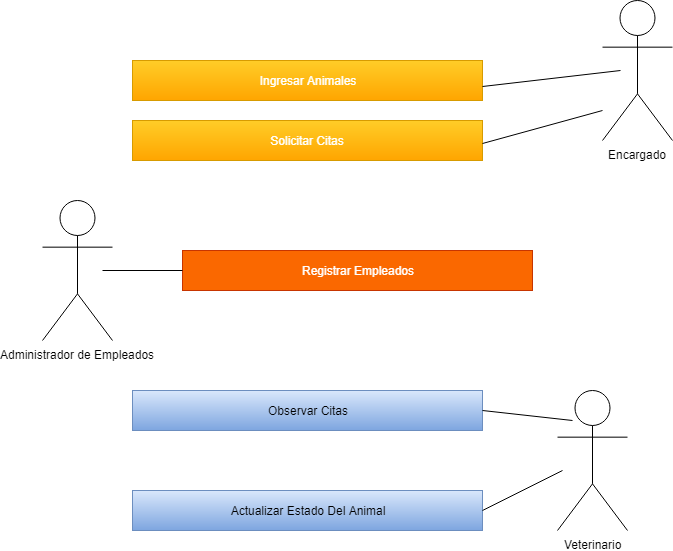

The diagram above was exported from draw.io. Its source (the exported page's mxGraphModel, read from the mxfile embedded in the PNG):
<mxGraphModel dx="868" dy="484" grid="1" gridSize="10" guides="1" tooltips="1" connect="1" arrows="1" fold="1" page="1" pageScale="1" pageWidth="827" pageHeight="1169" math="0" shadow="0">
  <root>
    <mxCell id="0" />
    <mxCell id="1" parent="0" />
    <mxCell id="zk0O_DwVYSmMxIfn0jy_-4" value="" style="rounded=0;whiteSpace=wrap;html=1;fillColor=#ffcd28;strokeColor=#d79b00;gradientColor=#ffa500;" parent="1" vertex="1">
      <mxGeometry x="170" y="100" width="350" height="40" as="geometry" />
    </mxCell>
    <mxCell id="zk0O_DwVYSmMxIfn0jy_-5" value="Ingresar Animales" style="text;html=1;strokeColor=none;fillColor=none;align=center;verticalAlign=middle;whiteSpace=wrap;rounded=0;fontColor=#FFFFFF;" parent="1" vertex="1">
      <mxGeometry x="180" y="110" width="330" height="20" as="geometry" />
    </mxCell>
    <mxCell id="zk0O_DwVYSmMxIfn0jy_-6" value="" style="rounded=0;whiteSpace=wrap;html=1;fillColor=#ffcd28;strokeColor=#d79b00;gradientColor=#ffa500;" parent="1" vertex="1">
      <mxGeometry x="170" y="160" width="350" height="40" as="geometry" />
    </mxCell>
    <mxCell id="zk0O_DwVYSmMxIfn0jy_-7" value="Solicitar Citas" style="text;html=1;strokeColor=none;fillColor=none;align=center;verticalAlign=middle;whiteSpace=wrap;rounded=0;fontColor=#FFFFFF;" parent="1" vertex="1">
      <mxGeometry x="180" y="170" width="330" height="20" as="geometry" />
    </mxCell>
    <mxCell id="zk0O_DwVYSmMxIfn0jy_-8" value="" style="rounded=0;whiteSpace=wrap;html=1;fillColor=#dae8fc;strokeColor=#6c8ebf;gradientColor=#7ea6e0;" parent="1" vertex="1">
      <mxGeometry x="170" y="430" width="350" height="40" as="geometry" />
    </mxCell>
    <mxCell id="zk0O_DwVYSmMxIfn0jy_-9" value="Observar Citas" style="text;html=1;strokeColor=none;fillColor=none;align=center;verticalAlign=middle;whiteSpace=wrap;rounded=0;" parent="1" vertex="1">
      <mxGeometry x="180" y="440" width="330" height="20" as="geometry" />
    </mxCell>
    <mxCell id="zk0O_DwVYSmMxIfn0jy_-12" value="" style="rounded=0;whiteSpace=wrap;html=1;fillColor=#dae8fc;strokeColor=#6c8ebf;gradientColor=#7ea6e0;" parent="1" vertex="1">
      <mxGeometry x="170" y="530" width="350" height="40" as="geometry" />
    </mxCell>
    <mxCell id="zk0O_DwVYSmMxIfn0jy_-13" value="Actualizar Estado Del Animal" style="text;html=1;strokeColor=none;fillColor=none;align=center;verticalAlign=middle;whiteSpace=wrap;rounded=0;" parent="1" vertex="1">
      <mxGeometry x="180" y="540" width="330" height="20" as="geometry" />
    </mxCell>
    <mxCell id="zk0O_DwVYSmMxIfn0jy_-18" value="Encargado" style="shape=umlActor;verticalLabelPosition=bottom;labelBackgroundColor=#ffffff;verticalAlign=top;html=1;outlineConnect=0;" parent="1" vertex="1">
      <mxGeometry x="640" y="40" width="70" height="140" as="geometry" />
    </mxCell>
    <mxCell id="zk0O_DwVYSmMxIfn0jy_-19" value="Veterinario" style="shape=umlActor;verticalLabelPosition=bottom;labelBackgroundColor=#ffffff;verticalAlign=top;html=1;outlineConnect=0;" parent="1" vertex="1">
      <mxGeometry x="595" y="430" width="70" height="140" as="geometry" />
    </mxCell>
    <mxCell id="zk0O_DwVYSmMxIfn0jy_-28" value="" style="endArrow=none;html=1;exitX=1;exitY=0.5;exitDx=0;exitDy=0;" parent="1" edge="1">
      <mxGeometry width="50" height="50" relative="1" as="geometry">
        <mxPoint x="520" y="126" as="sourcePoint" />
        <mxPoint x="658" y="110" as="targetPoint" />
      </mxGeometry>
    </mxCell>
    <mxCell id="zk0O_DwVYSmMxIfn0jy_-29" value="" style="endArrow=none;html=1;exitX=1;exitY=0.5;exitDx=0;exitDy=0;" parent="1" edge="1">
      <mxGeometry width="50" height="50" relative="1" as="geometry">
        <mxPoint x="520" y="183" as="sourcePoint" />
        <mxPoint x="640" y="150" as="targetPoint" />
      </mxGeometry>
    </mxCell>
    <mxCell id="zk0O_DwVYSmMxIfn0jy_-30" value="" style="endArrow=none;html=1;exitX=1;exitY=0.5;exitDx=0;exitDy=0;" parent="1" edge="1" source="zk0O_DwVYSmMxIfn0jy_-8">
      <mxGeometry width="50" height="50" relative="1" as="geometry">
        <mxPoint x="515" y="450" as="sourcePoint" />
        <mxPoint x="610" y="460" as="targetPoint" />
      </mxGeometry>
    </mxCell>
    <mxCell id="zk0O_DwVYSmMxIfn0jy_-32" value="" style="endArrow=none;html=1;exitX=1;exitY=0.5;exitDx=0;exitDy=0;" parent="1" edge="1" source="zk0O_DwVYSmMxIfn0jy_-12">
      <mxGeometry width="50" height="50" relative="1" as="geometry">
        <mxPoint x="665" y="510" as="sourcePoint" />
        <mxPoint x="600" y="510" as="targetPoint" />
      </mxGeometry>
    </mxCell>
    <mxCell id="imoZXWYt-GZDoWGf_VvA-3" value="" style="rounded=0;whiteSpace=wrap;html=1;fillColor=#fa6800;strokeColor=#C73500;fontColor=#ffffff;" vertex="1" parent="1">
      <mxGeometry x="220" y="290" width="350" height="40" as="geometry" />
    </mxCell>
    <mxCell id="imoZXWYt-GZDoWGf_VvA-4" value="Registrar Empleados" style="text;html=1;strokeColor=none;fillColor=none;align=center;verticalAlign=middle;whiteSpace=wrap;rounded=0;fontColor=#FFFFFF;" vertex="1" parent="1">
      <mxGeometry x="230" y="300" width="330" height="20" as="geometry" />
    </mxCell>
    <mxCell id="imoZXWYt-GZDoWGf_VvA-7" value="Administrador de Empleados" style="shape=umlActor;verticalLabelPosition=bottom;labelBackgroundColor=#ffffff;verticalAlign=top;html=1;outlineConnect=0;" vertex="1" parent="1">
      <mxGeometry x="80" y="240" width="70" height="140" as="geometry" />
    </mxCell>
    <mxCell id="imoZXWYt-GZDoWGf_VvA-9" value="" style="endArrow=none;html=1;entryX=0;entryY=0.5;entryDx=0;entryDy=0;" edge="1" parent="1" target="imoZXWYt-GZDoWGf_VvA-3">
      <mxGeometry width="50" height="50" relative="1" as="geometry">
        <mxPoint x="140" y="310" as="sourcePoint" />
        <mxPoint x="-18" y="323.5" as="targetPoint" />
      </mxGeometry>
    </mxCell>
  </root>
</mxGraphModel>